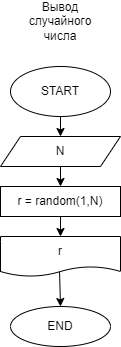

The diagram above was exported from draw.io. Its source (the exported page's mxGraphModel, read from the mxfile embedded in the PNG):
<mxGraphModel dx="1061" dy="525" grid="1" gridSize="10" guides="1" tooltips="1" connect="1" arrows="1" fold="1" page="1" pageScale="1" pageWidth="827" pageHeight="1169" math="0" shadow="0">
  <root>
    <mxCell id="0" />
    <mxCell id="1" parent="0" />
    <mxCell id="9" style="edgeStyle=none;html=1;exitX=0.5;exitY=1;exitDx=0;exitDy=0;entryX=0.5;entryY=0;entryDx=0;entryDy=0;" edge="1" parent="1" source="2">
      <mxGeometry relative="1" as="geometry">
        <mxPoint x="320" y="150" as="targetPoint" />
      </mxGeometry>
    </mxCell>
    <mxCell id="2" value="START" style="ellipse;whiteSpace=wrap;html=1;" parent="1" vertex="1">
      <mxGeometry x="270" y="80" width="100" height="50" as="geometry" />
    </mxCell>
    <mxCell id="14" style="edgeStyle=none;html=1;exitX=0.5;exitY=1;exitDx=0;exitDy=0;entryX=0.5;entryY=0;entryDx=0;entryDy=0;" edge="1" parent="1" source="10" target="11">
      <mxGeometry relative="1" as="geometry" />
    </mxCell>
    <mxCell id="10" value="N" style="shape=parallelogram;perimeter=parallelogramPerimeter;whiteSpace=wrap;html=1;fixedSize=1;" vertex="1" parent="1">
      <mxGeometry x="260" y="150" width="120" height="30" as="geometry" />
    </mxCell>
    <mxCell id="15" style="edgeStyle=none;html=1;exitX=0.5;exitY=1;exitDx=0;exitDy=0;entryX=0.5;entryY=0;entryDx=0;entryDy=0;" edge="1" parent="1" source="11" target="12">
      <mxGeometry relative="1" as="geometry" />
    </mxCell>
    <mxCell id="11" value="r = random(1,N)" style="rounded=0;whiteSpace=wrap;html=1;" vertex="1" parent="1">
      <mxGeometry x="260" y="200" width="120" height="30" as="geometry" />
    </mxCell>
    <mxCell id="16" style="edgeStyle=none;html=1;entryX=0.5;entryY=0;entryDx=0;entryDy=0;exitX=0.492;exitY=0.875;exitDx=0;exitDy=0;exitPerimeter=0;" edge="1" parent="1" source="12" target="13">
      <mxGeometry relative="1" as="geometry" />
    </mxCell>
    <mxCell id="12" value="r" style="shape=document;whiteSpace=wrap;html=1;boundedLbl=1;size=0.25;" vertex="1" parent="1">
      <mxGeometry x="260" y="250" width="120" height="40" as="geometry" />
    </mxCell>
    <mxCell id="13" value="END" style="ellipse;whiteSpace=wrap;html=1;" vertex="1" parent="1">
      <mxGeometry x="270" y="320" width="100" height="40" as="geometry" />
    </mxCell>
    <mxCell id="17" value="Вывод случайного числа" style="text;html=1;strokeColor=none;fillColor=none;align=center;verticalAlign=middle;whiteSpace=wrap;rounded=0;" vertex="1" parent="1">
      <mxGeometry x="290" y="20" width="60" height="30" as="geometry" />
    </mxCell>
  </root>
</mxGraphModel>